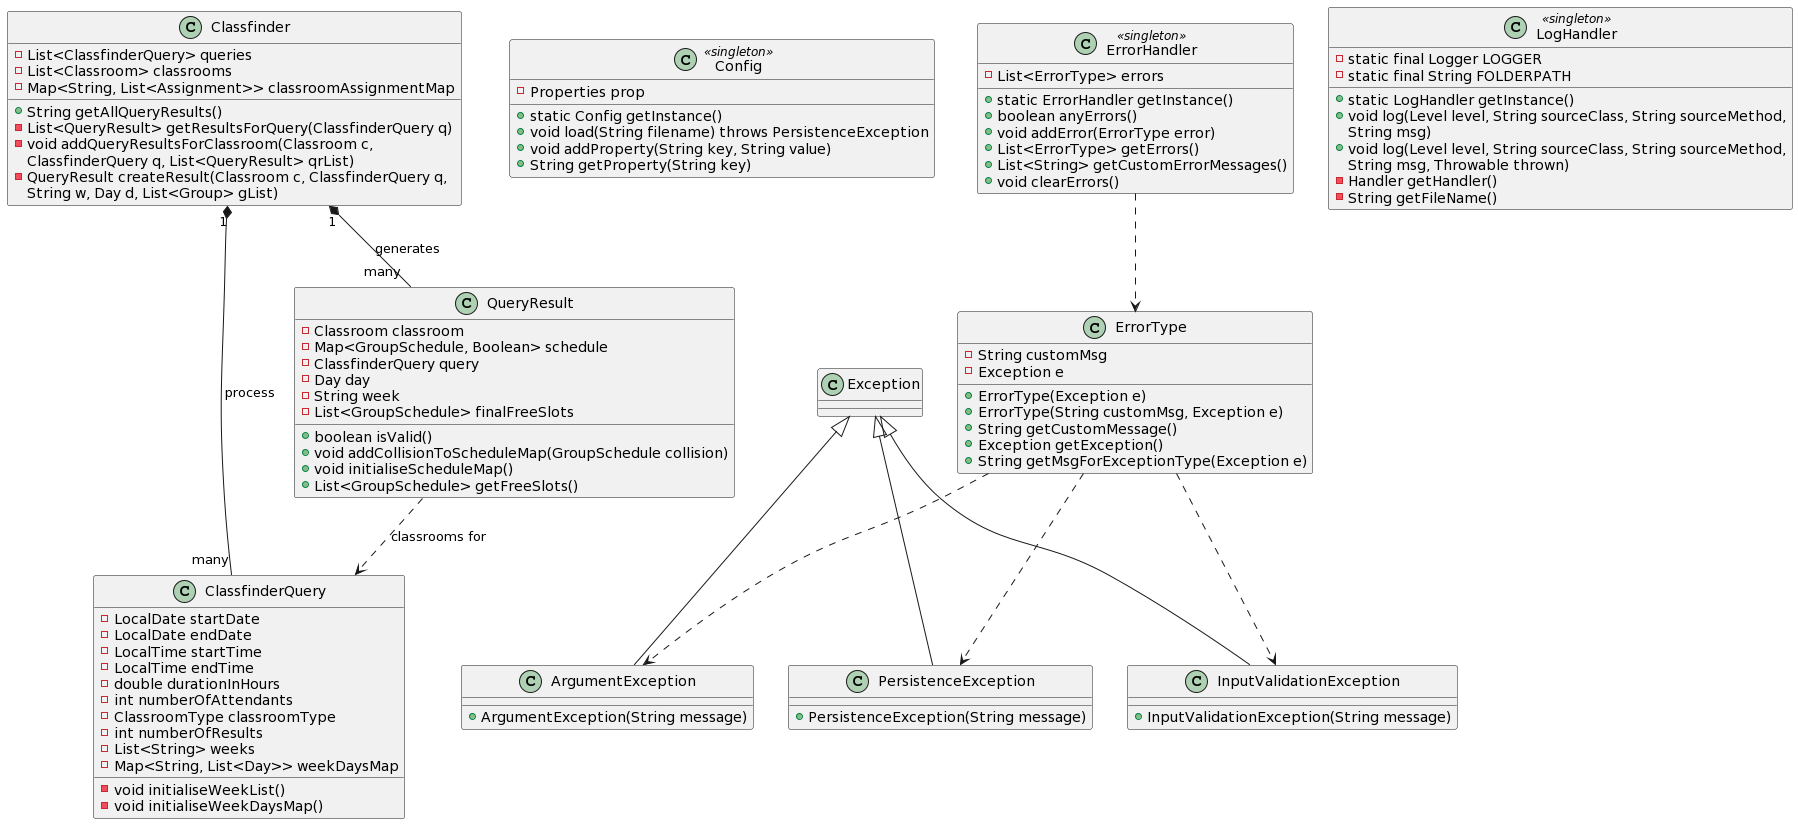

The diagram above was rendered by PlantUML. Its source (embedded in the PNG):
@startuml
class ClassfinderQuery {
-LocalDate startDate
-LocalDate endDate
-LocalTime startTime
-LocalTime endTime
-double durationInHours
-int numberOfAttendants
-ClassroomType classroomType
-int numberOfResults
-List<String> weeks
-Map<String, List<Day>> weekDaysMap
-void initialiseWeekList()
-void initialiseWeekDaysMap()
}

class QueryResult {
-Classroom classroom
-Map<GroupSchedule, Boolean> schedule
-ClassfinderQuery query
-Day day
-String week
-List<GroupSchedule> finalFreeSlots
+boolean isValid()
+void addCollisionToScheduleMap(GroupSchedule collision)
+void initialiseScheduleMap()
+List<GroupSchedule> getFreeSlots()
}

class Classfinder {
-List<ClassfinderQuery> queries
-List<Classroom> classrooms
-Map<String, List<Assignment>> classroomAssignmentMap
+String getAllQueryResults()
-List<QueryResult> getResultsForQuery(ClassfinderQuery q)
-void addQueryResultsForClassroom(Classroom c,
			ClassfinderQuery q, List<QueryResult> qrList)
-QueryResult createResult(Classroom c, ClassfinderQuery q,
			String w, Day d, List<Group> gList)
}

QueryResult ..> ClassfinderQuery : "classrooms for"
Classfinder "1" *-- "many" ClassfinderQuery : "process"
Classfinder "1" *-- "many" QueryResult : "generates"

class Config <<singleton>> {
-Properties prop
+static Config getInstance()
+void load(String filename) throws PersistenceException
+void addProperty(String key, String value)
+String getProperty(String key)
}

class Exception {
}

class ArgumentException {
+ArgumentException(String message)
}

class InputValidationException {
+InputValidationException(String message)
}

class PersistenceException{
+PersistenceException(String message)
}

Exception <|-- ArgumentException
Exception <|-- InputValidationException
Exception <|-- PersistenceException

class ErrorType {
-String customMsg
-Exception e
+ErrorType(Exception e)
+ErrorType(String customMsg, Exception e)
+String getCustomMessage()
+Exception getException()
+String getMsgForExceptionType(Exception e)
}

ErrorType ..> ArgumentException
ErrorType ..> InputValidationException
ErrorType ..> PersistenceException

class ErrorHandler <<singleton>> {
-List<ErrorType> errors
+static ErrorHandler getInstance()
+boolean anyErrors()
+void addError(ErrorType error)
+List<ErrorType> getErrors()
+List<String> getCustomErrorMessages()
+void clearErrors()
}

ErrorHandler ..> ErrorType

class LogHandler <<singleton>> {
-static final Logger LOGGER
-static final String FOLDERPATH
+static LogHandler getInstance()
+void log(Level level, String sourceClass, String sourceMethod,
			String msg)
+void log(Level level, String sourceClass, String sourceMethod,
			String msg, Throwable thrown)
-Handler getHandler()
-String getFileName()
}
@enduml